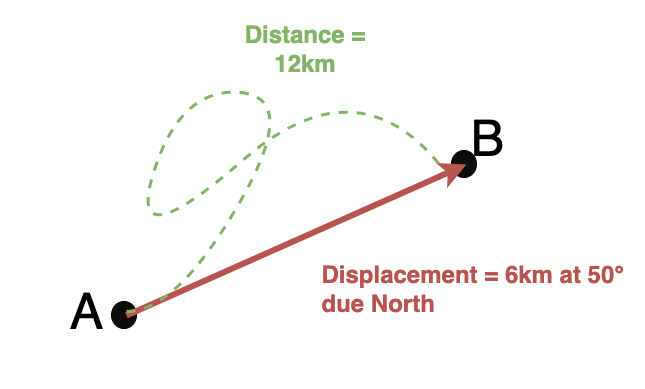

The diagram above was exported from draw.io. Its source (the exported page's mxGraphModel, read from the mxfile embedded in the PNG):
<mxGraphModel dx="1123" dy="696" grid="0" gridSize="10" guides="1" tooltips="1" connect="1" arrows="1" fold="1" page="1" pageScale="1" pageWidth="800" pageHeight="600" math="0" shadow="0">
  <root>
    <mxCell id="0" />
    <mxCell id="1" parent="0" />
    <mxCell id="6ncEFc2XQsv9e3DVwZnP-1" value="A" style="text;strokeColor=none;align=center;fillColor=none;html=1;verticalAlign=middle;whiteSpace=wrap;rounded=0;fontSize=50;" parent="1" vertex="1">
      <mxGeometry x="73" y="339" width="172" height="158" as="geometry" />
    </mxCell>
    <mxCell id="6ncEFc2XQsv9e3DVwZnP-2" value="B" style="text;strokeColor=none;align=center;fillColor=none;html=1;verticalAlign=middle;whiteSpace=wrap;rounded=0;fontSize=50;" parent="1" vertex="1">
      <mxGeometry x="474" y="166" width="172" height="158" as="geometry" />
    </mxCell>
    <mxCell id="6ncEFc2XQsv9e3DVwZnP-4" value="" style="ellipse;whiteSpace=wrap;html=1;fillColor=#0D0D0D;" parent="1" vertex="1">
      <mxGeometry x="184" y="410" width="25" height="27" as="geometry" />
    </mxCell>
    <mxCell id="6ncEFc2XQsv9e3DVwZnP-5" value="" style="ellipse;whiteSpace=wrap;html=1;fillColor=#0D0D0D;" parent="1" vertex="1">
      <mxGeometry x="524" y="259" width="25" height="27" as="geometry" />
    </mxCell>
    <mxCell id="6ncEFc2XQsv9e3DVwZnP-3" value="" style="endArrow=classic;html=1;rounded=0;fontSize=12;startSize=8;endSize=8;curved=1;entryX=0;entryY=0.5;entryDx=0;entryDy=0;exitX=0;exitY=0.5;exitDx=0;exitDy=0;fillColor=#f8cecc;strokeColor=#b85450;strokeWidth=6;" parent="1" edge="1">
      <mxGeometry width="50" height="50" relative="1" as="geometry">
        <mxPoint x="198.99999999999545" y="424" as="sourcePoint" />
        <mxPoint x="538.9999999999955" y="273" as="targetPoint" />
      </mxGeometry>
    </mxCell>
    <mxCell id="6ncEFc2XQsv9e3DVwZnP-6" value="&lt;h2 style=&quot;text-align: start;&quot;&gt;&lt;font style=&quot;color: light-dark(rgb(184, 84, 80), rgb(237, 237, 237));&quot;&gt;&lt;font style=&quot;&quot;&gt;&lt;span style=&quot;background-color: transparent;&quot;&gt;Displacement = 6km at 50&lt;/span&gt;&lt;span style=&quot;background-color: transparent; text-align: center;&quot;&gt;° due North&lt;/span&gt;&lt;/font&gt;&lt;span style=&quot;background-color: transparent; text-wrap: nowrap; font-size: 0px;&quot;&gt;&lt;font face=&quot;monospace&quot;&gt;°&lt;/font&gt;&lt;/span&gt;&lt;span style=&quot;background-color: transparent; text-wrap: nowrap; font-family: monospace; font-size: 0px; color: rgba(0, 0, 0, 0);&quot;&gt;3CmxGraphModel%3E%3Croot%3E%3CmxCell%20id%3D%220%22%2F%3E%3CmxCell%20id%3D%221%22%20parent%3D%220%22%2F%3E%3CmxCell%20id%3D%222%22%20value%3D%22%22%20style%3D%22ellipse%3BwhiteSpace%3Dwrap%3Bhtml%3D1%3BfillColor%3D%230D0D0D%3B%22%20vertex%3D%221%22%20parent%3D%221%22%3E%3CmxGeometry%20x%3D%22209%22%20y%3D%22410%22%20width%3D%2225%22%20height%3D%2227%22%20as%3D%22geometry%22%2F%3E%3C%2FmxCell%3E%3C%2Froot%3E%3C%2FmxGraphModel%3E&lt;/span&gt;&lt;/font&gt;&lt;/h2&gt;" style="text;strokeColor=none;fillColor=none;html=1;align=center;verticalAlign=middle;whiteSpace=wrap;rounded=0;fontSize=16;" parent="1" vertex="1">
      <mxGeometry x="393" y="324" width="324" height="145" as="geometry" />
    </mxCell>
    <mxCell id="6ncEFc2XQsv9e3DVwZnP-8" value="" style="curved=1;endArrow=none;html=1;rounded=0;fontSize=12;startSize=8;endSize=8;endFill=0;strokeWidth=3;fillColor=#d5e8d4;strokeColor=#82b366;dashed=1;" parent="1" edge="1">
      <mxGeometry width="50" height="50" relative="1" as="geometry">
        <mxPoint x="199" y="420" as="sourcePoint" />
        <mxPoint x="516" y="278" as="targetPoint" />
        <Array as="points">
          <mxPoint x="249" y="420" />
          <mxPoint x="373" y="206" />
          <mxPoint x="252" y="196" />
          <mxPoint x="199" y="370" />
          <mxPoint x="431" y="168" />
        </Array>
      </mxGeometry>
    </mxCell>
    <mxCell id="6ncEFc2XQsv9e3DVwZnP-9" value="&lt;h2&gt;&lt;font style=&quot;color: light-dark(rgb(131, 179, 102), rgb(41, 90, 13));&quot;&gt;Distance = 12km&lt;/font&gt;&lt;/h2&gt;" style="text;strokeColor=none;fillColor=none;html=1;align=center;verticalAlign=middle;whiteSpace=wrap;rounded=0;fontSize=16;" parent="1" vertex="1">
      <mxGeometry x="301" y="115" width="153" height="84" as="geometry" />
    </mxCell>
  </root>
</mxGraphModel>